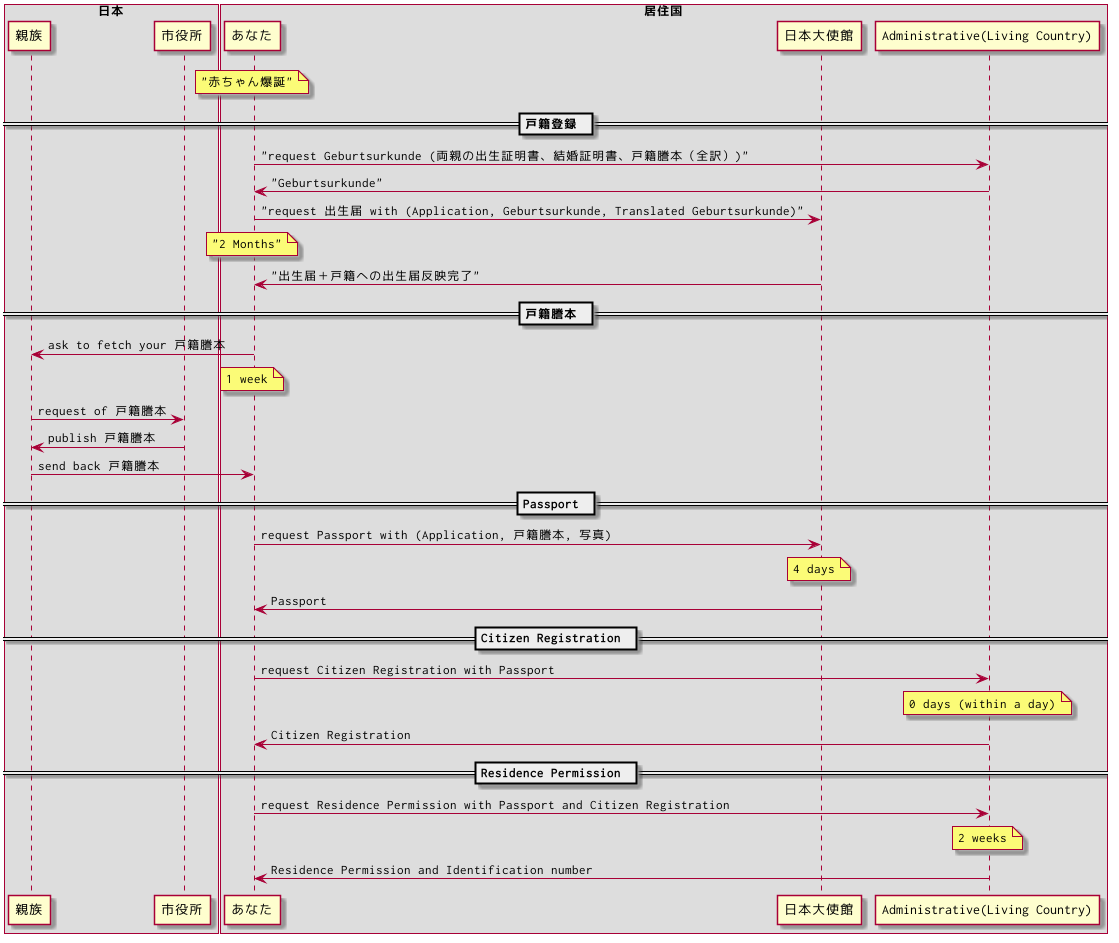

The diagram above was rendered by PlantUML. Its source (embedded in the PNG):
@startuml
skinparam defaultFontName Ricty
box "日本"
participant "親族" as Family
participant "市役所" as origin
end box

box "居住国"
participant "あなた" as You
participant "日本大使館" as Embassy
participant "Administrative(Living Country)" as living
end box

note over You: "赤ちゃん爆誕"
== 戸籍登録 ==
You->living: "request Geburtsurkunde (両親の出生証明書、結婚証明書、戸籍謄本（全訳）)"
living->You: "Geburtsurkunde"
You->Embassy: "request 出生届 with (Application, Geburtsurkunde, Translated Geburtsurkunde)"
note over You: "2 Months"
Embassy->You: "出生届＋戸籍への出生届反映完了"
== 戸籍謄本 ==
You->Family: ask to fetch your 戸籍謄本
note over You: 1 week
Family->origin: request of 戸籍謄本
origin->Family: publish 戸籍謄本
Family->You: send back 戸籍謄本
== Passport ==
You->Embassy: request Passport with (Application, 戸籍謄本, 写真)
note over Embassy: 4 days
Embassy->You: Passport
== Citizen Registration ==
You->living: request Citizen Registration with Passport
note over living: 0 days (within a day)
living->You: Citizen Registration
== Residence Permission ==
You->living: request Residence Permission with Passport and Citizen Registration
note over living: 2 weeks
living->You: Residence Permission and Identification number
@enduml